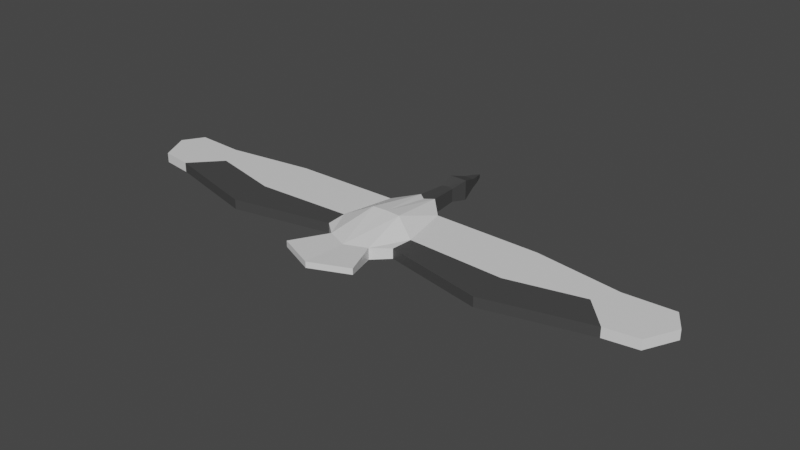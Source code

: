 # Source: bird.blend  (saved by Blender 2.92.15; exported with 4.5.12 LTS)
import bpy
from mathutils import Matrix  # noqa: F401  (used for matrix-valued properties, if any)

bpy.ops.wm.read_factory_settings(use_empty=True)
scene = bpy.context.scene
scene.name = 'Scene'

# ---- collections
col_collection = bpy.data.collections.new('Collection'); scene.collection.children.link(col_collection)

# ---- materials (node trees are filled in below, after node groups)
mat_white = bpy.data.materials.new('White')
mat_white.alpha_threshold = 0.0
mat_white.use_transparent_shadow = False
mat_white.line_color = (0.0, 0.0, 0.0, 1.0)
mat_black = bpy.data.materials.new('Black')
mat_black.use_transparent_shadow = False

# ---- material node trees
mat_white.use_nodes = True; mat_white.node_tree.nodes.clear()
_N = mat_white.node_tree.nodes; _L = mat_white.node_tree.links
n0 = _N.new('ShaderNodeOutputMaterial'); n0.name = 'Material Output'; n0.location = (300, 300)
n1 = _N.new('ShaderNodeBsdfPrincipled'); n1.name = 'Principled BSDF'; n1.location = (10, 300)
n1.distribution = 'GGX'
n1.subsurface_method = 'BURLEY'
n1.inputs[0].default_value = (0.8055, 0.8055, 0.8055, 1.0)
n1.inputs[2].default_value = 0.4
n1.inputs[3].default_value = 1.45
n1.inputs[27].default_value = (0.0, 0.0, 0.0, 1.0)
n1.inputs[28].default_value = 1.0
_L.new(n1.outputs[0], n0.inputs[0])
n0.is_active_output = True
mat_black.use_nodes = True; mat_black.node_tree.nodes.clear()
_N = mat_black.node_tree.nodes; _L = mat_black.node_tree.links
n0 = _N.new('ShaderNodeBsdfPrincipled'); n0.name = 'Principled BSDF'; n0.location = (10, 300)
n0.distribution = 'GGX'
n0.subsurface_method = 'BURLEY'
n0.inputs[0].default_value = (0.06045, 0.06045, 0.06045, 1.0)
n0.inputs[3].default_value = 1.45
n0.inputs[27].default_value = (0.0, 0.0, 0.0, 1.0)
n0.inputs[28].default_value = 1.0
n1 = _N.new('ShaderNodeOutputMaterial'); n1.name = 'Material Output'; n1.location = (300, 300)
_L.new(n0.outputs[0], n1.inputs[0])
n1.is_active_output = True

# ---- world
world_world = bpy.data.worlds.new('World'); scene.world = world_world
world_world.use_nodes = True; world_world.node_tree.nodes.clear()
_N = world_world.node_tree.nodes; _L = world_world.node_tree.links
n0 = _N.new('ShaderNodeOutputWorld'); n0.name = 'World Output'; n0.location = (300, 300)
n1 = _N.new('ShaderNodeBackground'); n1.name = 'Background'; n1.location = (10, 300)
n1.inputs[0].default_value = (0.05088, 0.05088, 0.05088, 1.0)
_L.new(n1.outputs[0], n0.inputs[0])
n0.is_active_output = True
world_world.color = (0.05088, 0.05088, 0.05088)
world_world.use_sun_shadow = False
world_world.sun_shadow_jitter_overblur = 0.0

# ---- meshes
me_cube_001 = bpy.data.meshes.new('Cube.001')
me_cube_001.from_pydata([(0.7827, -0.5269, -0.1048), (0.7827, -0.5269, 0.1048), (0.587, 1.027, -0.1048), (0.587, 1.027, 0.1048), (0.1725, 1.462, 0.1642), (0.4538, -0.8112, -0.1205), (0.1725, 1.462, -0.1642), (0.4538, -0.8112, 0.1205), (0.1289, 2.079, 0.1419), (0.1289, 2.079, -0.1419), (0.1921, 2.44, 0.2143), (0.1921, 2.44, -0.2143), (0.1067, 2.808, 0.09776), (0.1067, 2.808, -0.09776), (0.0633, 2.998, 0.06979), (0.0633, 2.998, -0.06979), (0.8005, -1.62, 0.04653), (0.8005, -1.62, 0.1724), (5.676, -0.3167, -0.1034), (5.676, -0.3167, 0.1034), (5.732, 0.7801, -0.1034), (5.732, 0.7801, 0.1034), (2.86, 0.9995, -0.1034), (2.885, -0.9558, -0.1034), (2.885, -0.9558, 0.1034), (2.86, 0.9995, 0.1034), (0.818, -0.07012, -0.1048), (0.818, -0.07012, 0.1048), (0.3131, 0.2027, 0.3309), (0.3131, 0.2027, -0.3309), (6.003, 0.3401, -0.1034), (6.003, 0.3401, 0.1034), (2.883, -0.1544, 0.1034), (2.883, -0.1544, -0.1034), (4.698, 0.7326, -0.1034), (4.997, -0.4144, 0.1034), (4.997, -0.4144, -0.1034), (4.698, 0.7326, 0.1034), (4.425, 0.2084, 0.1034), (4.425, 0.2084, -0.1034), (-0.7827, -0.5269, -0.1048), (-0.7827, -0.5269, 0.1048), (-0.587, 1.027, -0.1048), (-0.587, 1.027, 0.1048), (0.0, 1.331, -0.1642), (0.0, 1.331, 0.1642), (0.0, -1.0, -0.1205), (0.0, -1.0, 0.1205), (-0.1725, 1.462, 0.1642), (-0.4538, -0.8112, -0.1205), (-0.1725, 1.462, -0.1642), (-0.4538, -0.8112, 0.1205), (0.0, 2.119, -0.1419), (0.0, 2.119, 0.1419), (-0.1289, 2.079, 0.1419), (-0.1289, 2.079, -0.1419), (0.0, 2.453, -0.2143), (0.0, 2.453, 0.2143), (-0.1921, 2.44, 0.2143), (-0.1921, 2.44, -0.2143), (0.0, 2.803, -0.09776), (0.0, 2.803, 0.09776), (-0.1067, 2.808, 0.09776), (-0.1067, 2.808, -0.09776), (0.0, 3.186, -0.03629), (0.0, 3.186, 0.03629), (-0.0633, 2.998, 0.06979), (-0.0633, 2.998, -0.06979), (0.0, -1.963, 0.04653), (0.0, -1.963, 0.1724), (-0.8005, -1.62, 0.04653), (-0.8005, -1.62, 0.1724), (-5.676, -0.3167, -0.1034), (-5.676, -0.3167, 0.1034), (-5.732, 0.7801, -0.1034), (-5.732, 0.7801, 0.1034), (-2.86, 0.9995, -0.1034), (-2.885, -0.9558, -0.1034), (-2.885, -0.9558, 0.1034), (-2.86, 0.9995, 0.1034), (-0.818, -0.07012, -0.1048), (-0.818, -0.07012, 0.1048), (0.0, 0.2242, 0.3309), (0.0, 0.2242, -0.3309), (-0.3131, 0.2027, 0.3309), (-0.3131, 0.2027, -0.3309), (-6.003, 0.3401, -0.1034), (-6.003, 0.3401, 0.1034), (-2.883, -0.1544, 0.1034), (-2.883, -0.1544, -0.1034), (-4.698, 0.7326, -0.1034), (-4.997, -0.4144, 0.1034), (-4.997, -0.4144, -0.1034), (-4.698, 0.7326, 0.1034), (-4.425, 0.2084, 0.1034), (-4.425, 0.2084, -0.1034)], [], [(6, 4, 3, 2), (39, 34, 20, 30), (29, 26, 0, 5), (28, 82, 47, 7), (46, 5, 16, 68), (0, 1, 7, 5), (27, 28, 7, 1), (83, 29, 5, 46), (6, 44, 52, 9), (53, 8, 10, 57), (45, 4, 8, 53), (4, 6, 9, 8), (10, 11, 13, 12), (9, 52, 56, 11), (8, 9, 11, 10), (61, 12, 14, 65), (57, 10, 12, 61), (11, 56, 60, 13), (64, 65, 14, 15), (13, 60, 64, 15), (12, 13, 15, 14), (16, 17, 69, 68), (7, 47, 69, 17), (5, 7, 17, 16), (30, 31, 19, 18), (38, 35, 19, 31), (34, 37, 21, 20), (35, 36, 18, 19), (1, 0, 23, 24), (2, 3, 25, 22), (27, 1, 24, 32), (26, 2, 22, 33), (0, 26, 33, 23), (3, 27, 32, 25), (37, 38, 31, 21), (20, 21, 31, 30), (44, 6, 29, 83), (3, 4, 28, 27), (4, 45, 82, 28), (6, 2, 26, 29), (36, 39, 30, 18), (23, 33, 39, 36), (25, 32, 38, 37), (24, 23, 36, 35), (22, 25, 37, 34), (32, 24, 35, 38), (33, 22, 34, 39), (50, 42, 43, 48), (95, 86, 74, 90), (85, 49, 40, 80), (84, 51, 47, 82), (46, 68, 70, 49), (40, 49, 51, 41), (81, 41, 51, 84), (83, 46, 49, 85), (50, 55, 52, 44), (53, 57, 58, 54), (44, 52, 53, 45), (45, 53, 54, 48), (48, 54, 55, 50), (58, 62, 63, 59), (55, 59, 56, 52), (54, 58, 59, 55), (52, 56, 57, 53), (61, 65, 66, 62), (56, 60, 61, 57), (57, 61, 62, 58), (59, 63, 60, 56), (64, 67, 66, 65), (63, 67, 64, 60), (62, 66, 67, 63), (60, 64, 65, 61), (70, 68, 69, 71), (51, 71, 69, 47), (49, 70, 71, 51), (47, 69, 68, 46), (86, 72, 73, 87), (94, 87, 73, 91), (90, 74, 75, 93), (91, 73, 72, 92), (41, 78, 77, 40), (42, 76, 79, 43), (81, 88, 78, 41), (80, 89, 76, 42), (40, 77, 89, 80), (43, 79, 88, 81), (93, 75, 87, 94), (74, 86, 87, 75), (44, 83, 85, 50), (43, 81, 84, 48), (48, 84, 82, 45), (50, 85, 80, 42), (92, 72, 86, 95), (77, 92, 95, 89), (79, 93, 94, 88), (78, 91, 92, 77), (76, 90, 93, 79), (88, 94, 91, 78), (89, 95, 90, 76)])
me_cube_001.polygons.foreach_set('material_index', [0, 0, 0, 0, 0, 0, 0, 0, 1, 1, 1, 1, 1, 1, 1, 1, 1, 1, 1, 1, 1, 0, 0, 0, 0, 0, 0, 0, 1, 0, 1, 0, 1, 0, 0, 0, 0, 0, 0, 0, 0, 1, 0, 1, 0, 1, 0, 0, 0, 0, 0, 0, 0, 0, 0, 1, 1, 1, 1, 1, 1, 1, 1, 1, 1, 1, 1, 1, 1, 1, 1, 1, 0, 0, 0, 0, 0, 0, 0, 0, 1, 0, 1, 0, 1, 0, 0, 0, 0, 0, 0, 0, 0, 1, 0, 1, 0, 1, 0])
_uv = me_cube_001.uv_layers.new(name='UVMap')
_uv.uv.foreach_set('vector', [0.375, 0.4375, 0.625, 0.4375, 0.625, 0.5, 0.375, 0.5, 0.375, 0.625, 0.375, 0.5, 0.375, 0.5, 0.375, 0.625, 0.3125, 0.625, 0.375, 0.625, 0.375, 0.75, 0.3125, 0.75, 0.6875, 0.625, 0.75, 0.625, 0.75, 0.75, 0.6875, 0.75, 0.25, 0.75, 0.3125, 0.75, 0.3125, 0.75, 0.25, 0.75, 0.375, 0.75, 0.625, 0.75, 0.625, 0.8125, 0.375, 0.8125, 0.625, 0.625, 0.6875, 0.625, 0.6875, 0.75, 0.625, 0.75, 0.25, 0.625, 0.3125, 0.625, 0.3125, 0.75, 0.25, 0.75, 0.3125, 0.5, 0.25, 0.5, 0.25, 0.5, 0.3125, 0.5, 0.75, 0.5, 0.6875, 0.5, 0.6875, 0.5, 0.75, 0.5, 0.75, 0.5, 0.6875, 0.5, 0.6875, 0.5, 0.75, 0.5, 0.625, 0.4375, 0.375, 0.4375, 0.375, 0.4375, 0.625, 0.4375, 0.625, 0.4375, 0.375, 0.4375, 0.375, 0.4375, 0.625, 0.4375, 0.3125, 0.5, 0.25, 0.5, 0.25, 0.5, 0.3125, 0.5, 0.625, 0.4375, 0.375, 0.4375, 0.375, 0.4375, 0.625, 0.4375, 0.75, 0.5, 0.6875, 0.5, 0.6875, 0.5, 0.75, 0.5, 0.75, 0.5, 0.6875, 0.5, 0.6875, 0.5, 0.75, 0.5, 0.3125, 0.5, 0.25, 0.5, 0.25, 0.5, 0.3125, 0.5, 0.375, 0.375, 0.625, 0.375, 0.625, 0.4375, 0.375, 0.4375, 0.3125, 0.5, 0.25, 0.5, 0.25, 0.5, 0.3125, 0.5, 0.625, 0.4375, 0.375, 0.4375, 0.375, 0.4375, 0.625, 0.4375, 0.375, 0.8125, 0.625, 0.8125, 0.625, 0.875, 0.375, 0.875, 0.6875, 0.75, 0.75, 0.75, 0.75, 0.75, 0.6875, 0.75, 0.375, 0.8125, 0.625, 0.8125, 0.625, 0.8125, 0.375, 0.8125, 0.375, 0.625, 0.625, 0.625, 0.625, 0.75, 0.375, 0.75, 0.625, 0.625, 0.625, 0.75, 0.625, 0.75, 0.625, 0.625, 0.375, 0.5, 0.625, 0.5, 0.625, 0.5, 0.375, 0.5, 0.625, 0.75, 0.375, 0.75, 0.375, 0.75, 0.625, 0.75, 0.625, 0.75, 0.375, 0.75, 0.375, 0.75, 0.625, 0.75, 0.375, 0.5, 0.625, 0.5, 0.625, 0.5, 0.375, 0.5, 0.625, 0.625, 0.625, 0.75, 0.625, 0.75, 0.625, 0.625, 0.375, 0.625, 0.375, 0.5, 0.375, 0.5, 0.375, 0.625, 0.375, 0.75, 0.375, 0.625, 0.375, 0.625, 0.375, 0.75, 0.625, 0.5, 0.625, 0.625, 0.625, 0.625, 0.625, 0.5, 0.625, 0.5, 0.625, 0.625, 0.625, 0.625, 0.625, 0.5, 0.375, 0.5, 0.625, 0.5, 0.625, 0.625, 0.375, 0.625, 0.25, 0.5, 0.3125, 0.5, 0.3125, 0.625, 0.25, 0.625, 0.625, 0.5, 0.6875, 0.5, 0.6875, 0.625, 0.625, 0.625, 0.6875, 0.5, 0.75, 0.5, 0.75, 0.625, 0.6875, 0.625, 0.3125, 0.5, 0.375, 0.5, 0.375, 0.625, 0.3125, 0.625, 0.375, 0.75, 0.375, 0.625, 0.375, 0.625, 0.375, 0.75, 0.375, 0.75, 0.375, 0.625, 0.375, 0.625, 0.375, 0.75, 0.625, 0.5, 0.625, 0.625, 0.625, 0.625, 0.625, 0.5, 0.625, 0.75, 0.375, 0.75, 0.375, 0.75, 0.625, 0.75, 0.375, 0.5, 0.625, 0.5, 0.625, 0.5, 0.375, 0.5, 0.625, 0.625, 0.625, 0.75, 0.625, 0.75, 0.625, 0.625, 0.375, 0.625, 0.375, 0.5, 0.375, 0.5, 0.375, 0.625, 0.375, 0.4375, 0.375, 0.5, 0.625, 0.5, 0.625, 0.4375, 0.375, 0.625, 0.375, 0.625, 0.375, 0.5, 0.375, 0.5, 0.3125, 0.625, 0.3125, 0.75, 0.375, 0.75, 0.375, 0.625, 0.6875, 0.625, 0.6875, 0.75, 0.75, 0.75, 0.75, 0.625, 0.25, 0.75, 0.25, 0.75, 0.3125, 0.75, 0.3125, 0.75, 0.375, 0.75, 0.375, 0.8125, 0.625, 0.8125, 0.625, 0.75, 0.625, 0.625, 0.625, 0.75, 0.6875, 0.75, 0.6875, 0.625, 0.25, 0.625, 0.25, 0.75, 0.3125, 0.75, 0.3125, 0.625, 0.3125, 0.5, 0.3125, 0.5, 0.25, 0.5, 0.25, 0.5, 0.75, 0.5, 0.75, 0.5, 0.6875, 0.5, 0.6875, 0.5, 0.0, 0.0, 0.0, 0.0, 0.0, 0.0, 0.0, 0.0, 0.75, 0.5, 0.75, 0.5, 0.6875, 0.5, 0.6875, 0.5, 0.625, 0.4375, 0.625, 0.4375, 0.375, 0.4375, 0.375, 0.4375, 0.625, 0.4375, 0.625, 0.4375, 0.375, 0.4375, 0.375, 0.4375, 0.3125, 0.5, 0.3125, 0.5, 0.25, 0.5, 0.25, 0.5, 0.625, 0.4375, 0.625, 0.4375, 0.375, 0.4375, 0.375, 0.4375, 0.0, 0.0, 0.0, 0.0, 0.0, 0.0, 0.0, 0.0, 0.75, 0.5, 0.75, 0.5, 0.6875, 0.5, 0.6875, 0.5, 0.0, 0.0, 0.0, 0.0, 0.0, 0.0, 0.0, 0.0, 0.75, 0.5, 0.75, 0.5, 0.6875, 0.5, 0.6875, 0.5, 0.3125, 0.5, 0.3125, 0.5, 0.25, 0.5, 0.25, 0.5, 0.375, 0.375, 0.375, 0.4375, 0.625, 0.4375, 0.625, 0.375, 0.3125, 0.5, 0.3125, 0.5, 0.25, 0.5, 0.25, 0.5, 0.625, 0.4375, 0.625, 0.4375, 0.375, 0.4375, 0.375, 0.4375, 0.0, 0.0, 0.0, 0.0, 0.0, 0.0, 0.0, 0.0, 0.375, 0.8125, 0.375, 0.875, 0.625, 0.875, 0.625, 0.8125, 0.6875, 0.75, 0.6875, 0.75, 0.75, 0.75, 0.75, 0.75, 0.375, 0.8125, 0.375, 0.8125, 0.625, 0.8125, 0.625, 0.8125, 0.0, 0.0, 0.0, 0.0, 0.0, 0.0, 0.0, 0.0, 0.375, 0.625, 0.375, 0.75, 0.625, 0.75, 0.625, 0.625, 0.625, 0.625, 0.625, 0.625, 0.625, 0.75, 0.625, 0.75, 0.375, 0.5, 0.375, 0.5, 0.625, 0.5, 0.625, 0.5, 0.625, 0.75, 0.625, 0.75, 0.375, 0.75, 0.375, 0.75, 0.625, 0.75, 0.625, 0.75, 0.375, 0.75, 0.375, 0.75, 0.375, 0.5, 0.375, 0.5, 0.625, 0.5, 0.625, 0.5, 0.625, 0.625, 0.625, 0.625, 0.625, 0.75, 0.625, 0.75, 0.375, 0.625, 0.375, 0.625, 0.375, 0.5, 0.375, 0.5, 0.375, 0.75, 0.375, 0.75, 0.375, 0.625, 0.375, 0.625, 0.625, 0.5, 0.625, 0.5, 0.625, 0.625, 0.625, 0.625, 0.625, 0.5, 0.625, 0.5, 0.625, 0.625, 0.625, 0.625, 0.375, 0.5, 0.375, 0.625, 0.625, 0.625, 0.625, 0.5, 0.25, 0.5, 0.25, 0.625, 0.3125, 0.625, 0.3125, 0.5, 0.625, 0.5, 0.625, 0.625, 0.6875, 0.625, 0.6875, 0.5, 0.6875, 0.5, 0.6875, 0.625, 0.75, 0.625, 0.75, 0.5, 0.3125, 0.5, 0.3125, 0.625, 0.375, 0.625, 0.375, 0.5, 0.375, 0.75, 0.375, 0.75, 0.375, 0.625, 0.375, 0.625, 0.375, 0.75, 0.375, 0.75, 0.375, 0.625, 0.375, 0.625, 0.625, 0.5, 0.625, 0.5, 0.625, 0.625, 0.625, 0.625, 0.625, 0.75, 0.625, 0.75, 0.375, 0.75, 0.375, 0.75, 0.375, 0.5, 0.375, 0.5, 0.625, 0.5, 0.625, 0.5, 0.625, 0.625, 0.625, 0.625, 0.625, 0.75, 0.625, 0.75, 0.375, 0.625, 0.375, 0.625, 0.375, 0.5, 0.375, 0.5])
me_cube_001.materials.append(mat_white)
me_cube_001.materials.append(mat_black)
me_cube_001.use_remesh_fix_poles = True
me_cube_001.use_remesh_preserve_attributes = False
me_cube_001.use_mirror_vertex_groups = False
me_cube_001.update()
arm_armature = bpy.data.armatures.new('Armature')  # bones are not reproduced

# ---- objects
ob_cube = bpy.data.objects.new('Cube', me_cube_001)
ob_armature = bpy.data.objects.new('Armature', arm_armature)

# ---- transforms, parenting, visibility, modifiers, constraints
ob_cube.parent = ob_armature
ob_cube.matrix_parent_inverse = Matrix(((-1.0, -3.258e-07, -0.0, 0.0), (-1.424e-14, 4.371e-08, 1.0, -0.0), (-3.258e-07, 1.0, -4.371e-08, 0.0), (-0.0, -0.0, 0.0, 1.0)))
ob_cube.location = (0.0, 0.0, 0.0)
ob_cube.scale = (0.2852, 0.2852, 0.2852)
ob_cube.lineart.crease_threshold = 0.0
_vg = ob_cube.vertex_groups.new(name='Bone')
for _i, _w in zip([2, 3, 4, 6, 8, 9, 10, 11, 12, 13, 14, 15, 42, 43, 44, 45, 48, 50, 52, 53, 54, 55, 56, 57, 58, 59, 60, 61, 62, 63, 64, 65, 66, 67], [0.33, 0.5974, 0.99, 0.9565, 0.9997, 0.9985, 1.0, 0.9999, 1.0, 1.0, 1.0, 1.0, 0.2222, 0.552, 0.9747, 0.9746, 0.9872, 0.9459, 0.9993, 0.9998, 0.9995, 0.9982, 0.9999, 1.0, 0.9999, 0.9998, 1.0, 1.0, 1.0, 1.0, 1.0, 1.0, 1.0, 1.0]): _vg.add([_i], _w, 'REPLACE')
_vg = ob_cube.vertex_groups.new(name='Bone.002')
for _i, _w in zip([0, 1, 5, 7, 16, 17, 28, 29, 40, 41, 46, 47, 49, 51, 68, 69, 70, 71, 82, 83, 84, 85], [0.127, 0.1323, 0.8531, 0.8482, 0.9678, 0.9681, 0.07612, 0.07793, 0.08148, 0.0873, 0.9956, 0.9952, 0.8458, 0.8404, 0.9987, 1.001, 0.9662, 0.9665, 0.654, 0.6782, 0.03279, 0.03533]): _vg.add([_i], _w, 'REPLACE')
_vg = ob_cube.vertex_groups.new(name='Bone.003')
for _i, _w in zip([0, 1, 2, 3, 5, 7, 18, 19, 20, 21, 22, 23, 24, 25, 26, 27, 28, 29, 30, 31, 32, 33, 34, 35, 36, 37, 38, 39, 82, 83], [0.4358, 0.4313, 0.3325, 0.1973, 0.07193, 0.07468, 0.5, 0.5, 0.5, 0.5, 0.4972, 0.4983, 0.4982, 0.4956, 0.495, 0.4835, 0.4462, 0.4432, 0.5, 0.5, 0.5006, 0.4995, 0.5, 0.5, 0.5, 0.5, 0.5, 0.5, 0.07859, 0.07302]): _vg.add([_i], _w, 'REPLACE')
_vg = ob_cube.vertex_groups.new(name='Bone.004')
for _i, _w in zip([0, 1, 2, 3, 5, 7, 18, 19, 20, 21, 22, 23, 24, 25, 26, 27, 28, 29, 30, 31, 32, 33, 34, 35, 36, 37, 38, 39, 82, 83], [0.4358, 0.4313, 0.3325, 0.1973, 0.07193, 0.07468, 0.5, 0.5, 0.5, 0.5, 0.4972, 0.4983, 0.4982, 0.4956, 0.495, 0.4835, 0.4462, 0.4432, 0.5, 0.5, 0.5006, 0.4995, 0.5, 0.5, 0.5, 0.5, 0.5, 0.5, 0.07859, 0.07302]): _vg.add([_i], _w, 'REPLACE')
_vg = ob_cube.vertex_groups.new(name='Bone.005')
for _i, _w in zip([40, 41, 42, 43, 49, 51, 72, 73, 74, 75, 76, 77, 78, 79, 80, 81, 82, 83, 84, 85, 86, 87, 88, 89, 90, 91, 92, 93, 94, 95], [0.2297, 0.2278, 0.1941, 0.1111, 0.02594, 0.02903, 0.25, 0.25, 0.25, 0.25, 0.2495, 0.2497, 0.2496, 0.2489, 0.2505, 0.2466, 0.03374, 0.02791, 0.2357, 0.2346, 0.25, 0.25, 0.2502, 0.2499, 0.25, 0.25, 0.25, 0.25, 0.25, 0.25]): _vg.add([_i], _w, 'REPLACE')
_vg = ob_cube.vertex_groups.new(name='Bone.006')
for _i, _w in zip([40, 41, 42, 43, 49, 51, 72, 73, 74, 75, 76, 77, 78, 79, 80, 81, 82, 83, 84, 85, 86, 87, 88, 89, 90, 91, 92, 93, 94, 95], [0.2297, 0.2278, 0.1941, 0.1111, 0.02594, 0.02903, 0.25, 0.25, 0.25, 0.25, 0.2495, 0.2497, 0.2496, 0.2489, 0.2505, 0.2466, 0.03374, 0.02791, 0.2357, 0.2346, 0.25, 0.25, 0.2502, 0.2499, 0.25, 0.25, 0.25, 0.25, 0.25, 0.25]): _vg.add([_i], _w, 'REPLACE')
_vg = ob_cube.vertex_groups.new(name='Bone.007')
for _i, _w in zip([40, 41, 42, 43, 49, 51, 72, 73, 74, 75, 76, 77, 78, 79, 80, 81, 82, 83, 84, 85, 86, 87, 88, 89, 90, 91, 92, 93, 94, 95], [0.2297, 0.2278, 0.1941, 0.1111, 0.02594, 0.02903, 0.25, 0.25, 0.25, 0.25, 0.2495, 0.2497, 0.2496, 0.2489, 0.2505, 0.2466, 0.03374, 0.02791, 0.2357, 0.2346, 0.25, 0.25, 0.2502, 0.2499, 0.25, 0.25, 0.25, 0.25, 0.25, 0.25]): _vg.add([_i], _w, 'REPLACE')
_vg = ob_cube.vertex_groups.new(name='Bone.008')
for _i, _w in zip([40, 41, 42, 43, 49, 51, 72, 73, 74, 75, 76, 77, 78, 79, 80, 81, 82, 83, 84, 85, 86, 87, 88, 89, 90, 91, 92, 93, 94, 95], [0.2297, 0.2278, 0.1941, 0.1111, 0.02594, 0.02903, 0.25, 0.25, 0.25, 0.25, 0.2495, 0.2497, 0.2496, 0.2489, 0.2505, 0.2466, 0.03374, 0.02791, 0.2357, 0.2346, 0.25, 0.25, 0.2502, 0.2499, 0.25, 0.25, 0.25, 0.25, 0.25, 0.25]): _vg.add([_i], _w, 'REPLACE')
_m = ob_cube.modifiers.new('Armature', 'ARMATURE')
_m.object = ob_armature
ob_armature.location = (0.0, 0.0, 0.0)
ob_armature.rotation_euler = (1.571, -0.0, 3.142)
ob_armature.lineart.crease_threshold = 0.0

# ---- collection membership
col_collection.objects.link(ob_cube)
col_collection.objects.link(ob_armature)

# ---- scene / render settings (as saved in the file)
scene.frame_start = 20; scene.frame_end = 60; scene.frame_set(31)
scene.render.engine = 'BLENDER_EEVEE_NEXT'
scene.cycles.use_denoising = False
scene.cycles.samples = 128
scene.cycles.sampling_pattern = 'TABULATED_SOBOL'
scene.cycles.use_adaptive_sampling = False
scene.cycles.use_light_tree = False
scene.view_settings.view_transform = 'Filmic'
bpy.context.view_layer.update()

# ---- added for rendering (the .blend has no active camera and no usable light): camera, sun
cam_auto = bpy.data.cameras.new('AutoCamera')
cam_auto.lens = 50.0
cam_auto.sensor_width = 36.0
cam_auto.clip_end = 1000.0
ob_auto_camera = bpy.data.objects.new('AutoCamera', cam_auto)
scene.collection.objects.link(ob_auto_camera)
ob_auto_camera.location = (3.4507, -3.96652, 2.72454)
ob_auto_camera.rotation_euler = (1.09748, -7.21219e-08, 0.694738)
scene.camera = ob_auto_camera
light_auto_sun = bpy.data.lights.new('AutoSun', 'SUN')
light_auto_sun.energy = 3.0
light_auto_sun.angle = 0.0523599
ob_auto_sun = bpy.data.objects.new('AutoSun', light_auto_sun)
scene.collection.objects.link(ob_auto_sun)
ob_auto_sun.rotation_euler = (0.872665, 0.174533, 0.523599)
bpy.context.view_layer.update()

